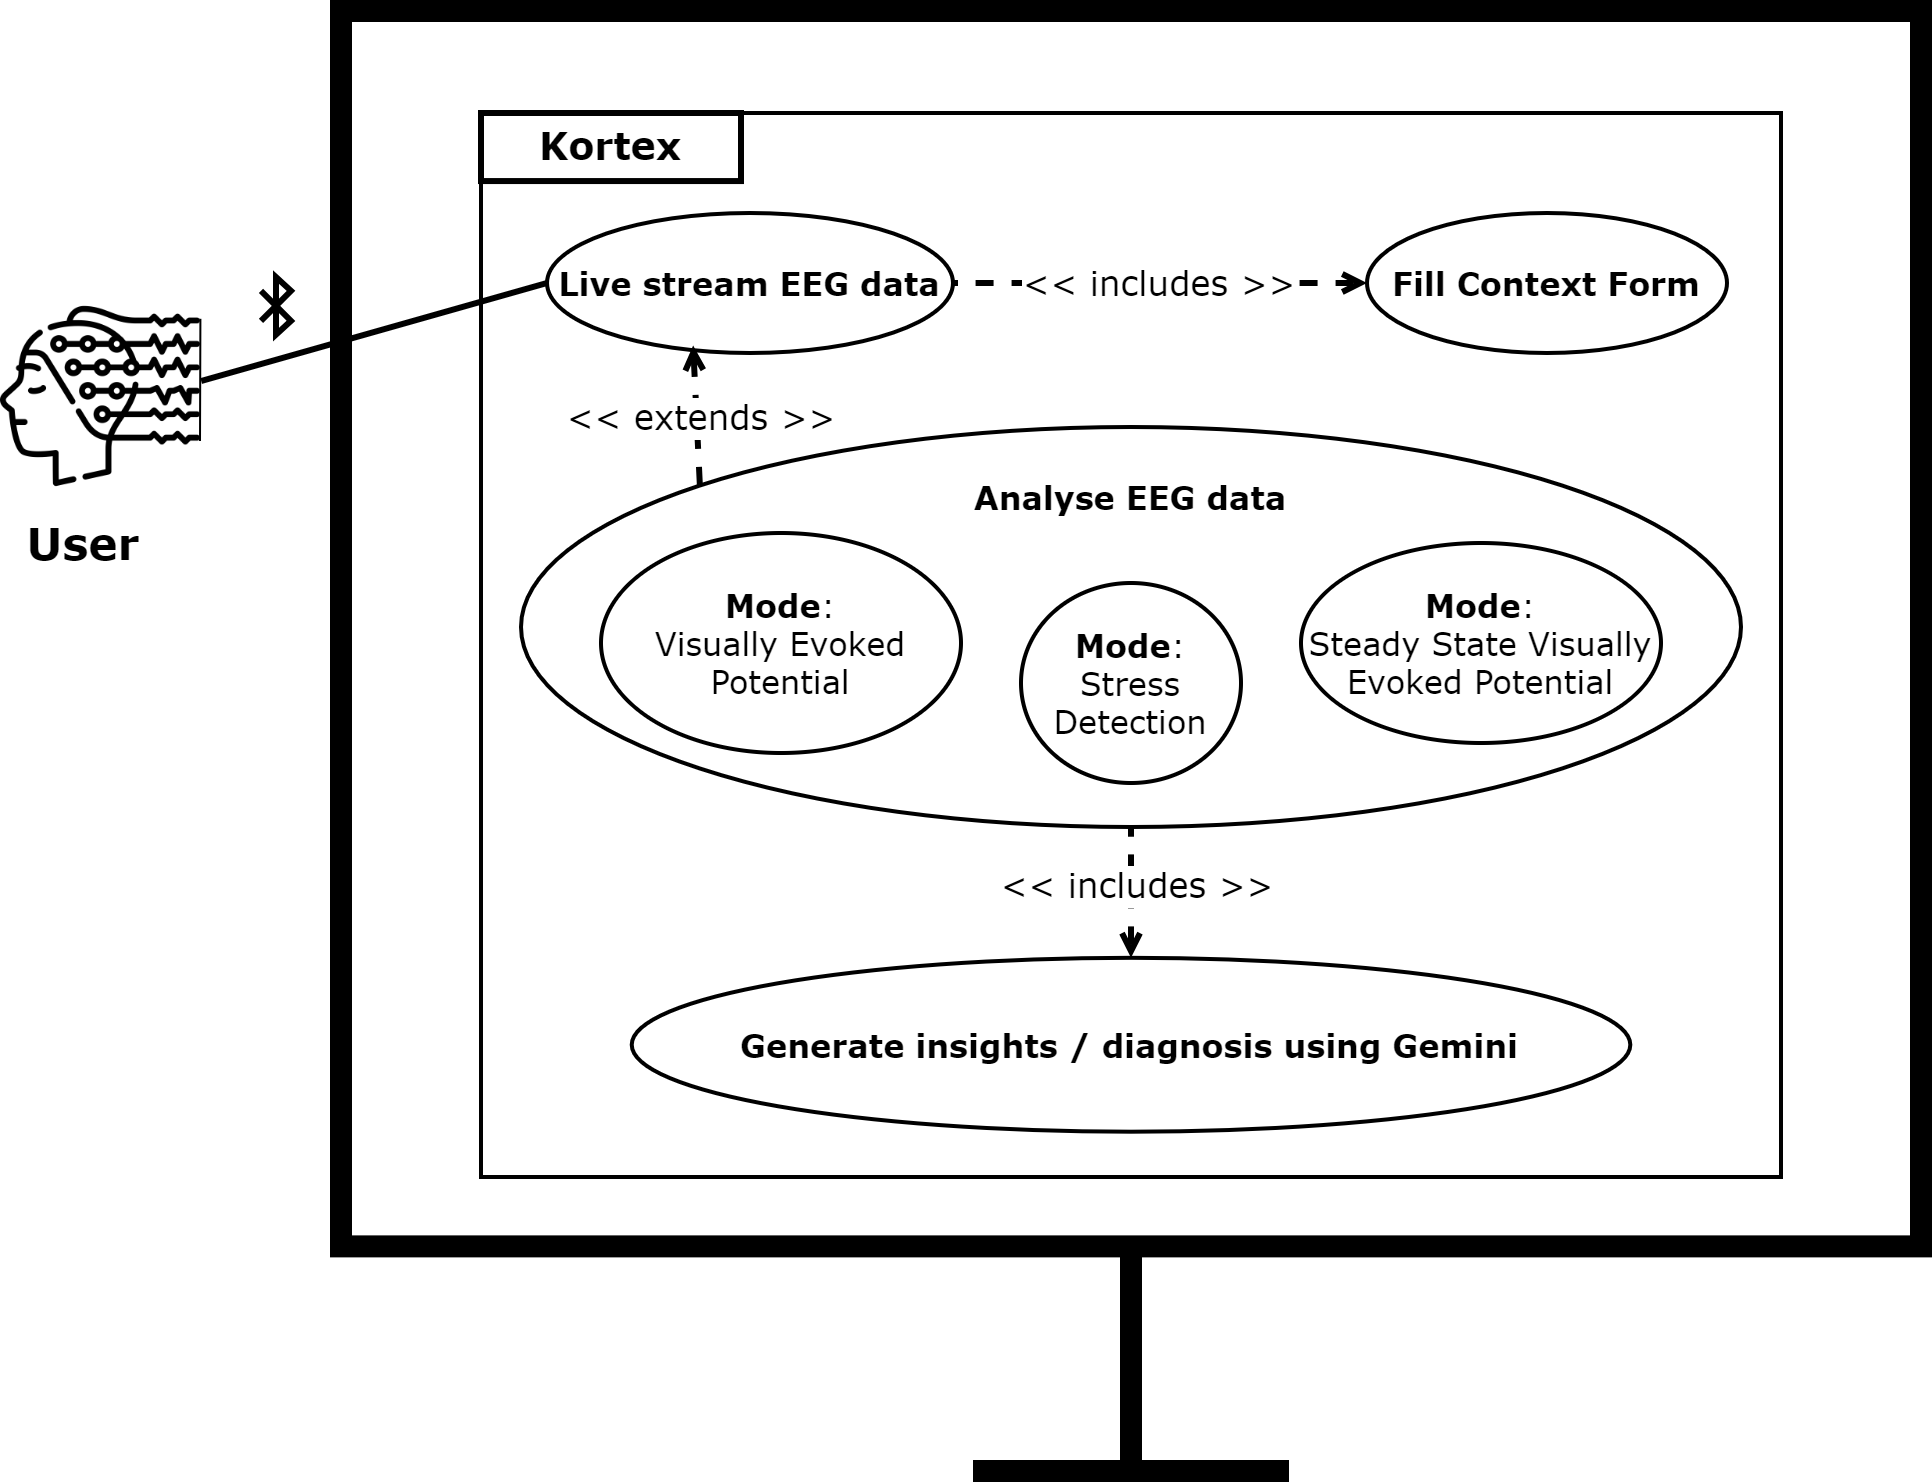

The diagram above was exported from draw.io. Its source (the exported page's mxGraphModel, read from the mxfile embedded in the PNG):
<mxGraphModel dx="1091" dy="680" grid="1" gridSize="10" guides="1" tooltips="1" connect="1" arrows="1" fold="1" page="1" pageScale="1" pageWidth="1169" pageHeight="827" math="0" shadow="0">
  <root>
    <mxCell id="0" />
    <mxCell id="1" parent="0" />
    <mxCell id="8zRdXaXAbW-L0DH_pkQ1-27" value="" style="html=1;verticalLabelPosition=bottom;align=center;labelBackgroundColor=#ffffff;verticalAlign=top;strokeWidth=11;strokeColor=#000000;shadow=0;dashed=0;shape=mxgraph.ios7.icons.monitor;" vertex="1" parent="1">
      <mxGeometry x="247" y="39" width="790" height="730" as="geometry" />
    </mxCell>
    <mxCell id="8zRdXaXAbW-L0DH_pkQ1-2" value="" style="rounded=0;whiteSpace=wrap;html=1;fontFamily=Verdana;strokeWidth=2;" vertex="1" parent="1">
      <mxGeometry x="317" y="90" width="650" height="532" as="geometry" />
    </mxCell>
    <mxCell id="8zRdXaXAbW-L0DH_pkQ1-5" value="&lt;b style=&quot;font-size: 16px;&quot;&gt;Live stream EEG data&lt;/b&gt;" style="ellipse;whiteSpace=wrap;html=1;fontSize=16;fontFamily=Verdana;strokeWidth=2;" vertex="1" parent="1">
      <mxGeometry x="350" y="140" width="203" height="70" as="geometry" />
    </mxCell>
    <mxCell id="8zRdXaXAbW-L0DH_pkQ1-6" value="&lt;div style=&quot;font-size: 16px;&quot;&gt;&lt;b style=&quot;font-size: 16px;&quot;&gt;&lt;br style=&quot;font-size: 16px;&quot;&gt;&lt;/b&gt;&lt;/div&gt;&lt;b style=&quot;font-size: 16px;&quot;&gt;Analyse EEG data&lt;/b&gt;" style="ellipse;whiteSpace=wrap;html=1;fontSize=16;fontFamily=Verdana;verticalAlign=top;strokeWidth=2;" vertex="1" parent="1">
      <mxGeometry x="337" y="247" width="610" height="200" as="geometry" />
    </mxCell>
    <mxCell id="8zRdXaXAbW-L0DH_pkQ1-7" value="&lt;b style=&quot;font-size: 16px;&quot;&gt;Mode&lt;/b&gt;:&lt;div style=&quot;font-size: 16px;&quot;&gt;Visually Evoked Potential&lt;/div&gt;" style="ellipse;whiteSpace=wrap;html=1;fontSize=16;fontFamily=Verdana;strokeWidth=2;" vertex="1" parent="1">
      <mxGeometry x="377" y="300" width="180" height="110" as="geometry" />
    </mxCell>
    <mxCell id="8zRdXaXAbW-L0DH_pkQ1-8" value="&lt;b style=&quot;font-size: 16px;&quot;&gt;Mode&lt;/b&gt;:&lt;div style=&quot;font-size: 16px;&quot;&gt;Stress Detection&lt;/div&gt;" style="ellipse;whiteSpace=wrap;html=1;fontSize=16;fontFamily=Verdana;strokeWidth=2;" vertex="1" parent="1">
      <mxGeometry x="587" y="325" width="110" height="100" as="geometry" />
    </mxCell>
    <mxCell id="8zRdXaXAbW-L0DH_pkQ1-9" value="&lt;b style=&quot;font-size: 16px;&quot;&gt;Mode&lt;/b&gt;:&lt;div style=&quot;font-size: 16px;&quot;&gt;Steady State Visually Evoked Potential&lt;/div&gt;" style="ellipse;whiteSpace=wrap;html=1;fontSize=16;fontFamily=Verdana;strokeWidth=2;" vertex="1" parent="1">
      <mxGeometry x="727" y="305" width="180" height="100" as="geometry" />
    </mxCell>
    <mxCell id="8zRdXaXAbW-L0DH_pkQ1-12" value="" style="shape=image;verticalLabelPosition=bottom;labelBackgroundColor=default;verticalAlign=top;aspect=fixed;imageAspect=0;image=https://cdn-icons-png.flaticon.com/512/4305/4305203.png;" vertex="1" parent="1">
      <mxGeometry x="77" y="182" width="100" height="100" as="geometry" />
    </mxCell>
    <mxCell id="8zRdXaXAbW-L0DH_pkQ1-13" value="" style="endArrow=none;html=1;rounded=0;exitX=0.995;exitY=0.72;exitDx=0;exitDy=0;exitPerimeter=0;entryX=0.997;entryY=0.109;entryDx=0;entryDy=0;entryPerimeter=0;" edge="1" parent="1" source="8zRdXaXAbW-L0DH_pkQ1-12" target="8zRdXaXAbW-L0DH_pkQ1-12">
      <mxGeometry width="50" height="50" relative="1" as="geometry">
        <mxPoint x="597" y="442" as="sourcePoint" />
        <mxPoint x="647" y="392" as="targetPoint" />
      </mxGeometry>
    </mxCell>
    <mxCell id="8zRdXaXAbW-L0DH_pkQ1-14" value="" style="endArrow=none;html=1;rounded=0;exitX=1.001;exitY=0.42;exitDx=0;exitDy=0;exitPerimeter=0;entryX=0;entryY=0.5;entryDx=0;entryDy=0;strokeWidth=3;" edge="1" parent="1" source="8zRdXaXAbW-L0DH_pkQ1-12" target="8zRdXaXAbW-L0DH_pkQ1-5">
      <mxGeometry width="50" height="50" relative="1" as="geometry">
        <mxPoint x="267" y="182" as="sourcePoint" />
        <mxPoint x="427" y="142" as="targetPoint" />
      </mxGeometry>
    </mxCell>
    <mxCell id="8zRdXaXAbW-L0DH_pkQ1-15" value="" style="endArrow=none;html=1;rounded=0;entryX=0;entryY=0;entryDx=0;entryDy=0;strokeWidth=3;dashed=1;endFill=0;startArrow=open;startFill=0;exitX=0.36;exitY=0.947;exitDx=0;exitDy=0;exitPerimeter=0;" edge="1" parent="1" source="8zRdXaXAbW-L0DH_pkQ1-5" target="8zRdXaXAbW-L0DH_pkQ1-6">
      <mxGeometry width="50" height="50" relative="1" as="geometry">
        <mxPoint x="641.58" y="162" as="sourcePoint" />
        <mxPoint x="641.58" y="232" as="targetPoint" />
      </mxGeometry>
    </mxCell>
    <mxCell id="8zRdXaXAbW-L0DH_pkQ1-16" value="&lt;font style=&quot;font-size: 17px;&quot;&gt;&amp;lt;&amp;lt; extends &amp;gt;&amp;gt;&lt;/font&gt;" style="edgeLabel;html=1;align=center;verticalAlign=middle;resizable=0;points=[];fontSize=17;fontFamily=Verdana;" vertex="1" connectable="0" parent="8zRdXaXAbW-L0DH_pkQ1-15">
      <mxGeometry x="0.0503" y="2" relative="1" as="geometry">
        <mxPoint as="offset" />
      </mxGeometry>
    </mxCell>
    <mxCell id="8zRdXaXAbW-L0DH_pkQ1-18" value="" style="endArrow=none;html=1;rounded=0;exitX=0.5;exitY=0;exitDx=0;exitDy=0;entryX=0.5;entryY=1;entryDx=0;entryDy=0;strokeWidth=3;dashed=1;endFill=0;startArrow=open;startFill=0;" edge="1" parent="1" source="8zRdXaXAbW-L0DH_pkQ1-10" target="8zRdXaXAbW-L0DH_pkQ1-6">
      <mxGeometry width="50" height="50" relative="1" as="geometry">
        <mxPoint x="651.58" y="172" as="sourcePoint" />
        <mxPoint x="652" y="272" as="targetPoint" />
      </mxGeometry>
    </mxCell>
    <mxCell id="8zRdXaXAbW-L0DH_pkQ1-19" value="&lt;font style=&quot;font-size: 17px;&quot;&gt;&amp;lt;&amp;lt; includes &amp;gt;&amp;gt;&lt;/font&gt;" style="edgeLabel;html=1;align=center;verticalAlign=middle;resizable=0;points=[];fontSize=17;fontFamily=Verdana;" vertex="1" connectable="0" parent="8zRdXaXAbW-L0DH_pkQ1-18">
      <mxGeometry x="0.0503" y="2" relative="1" as="geometry">
        <mxPoint x="4" y="-2" as="offset" />
      </mxGeometry>
    </mxCell>
    <mxCell id="8zRdXaXAbW-L0DH_pkQ1-25" value="&lt;font style=&quot;font-size: 22px;&quot;&gt;&lt;b style=&quot;font-size: 22px;&quot;&gt;User&lt;/b&gt;&lt;/font&gt;" style="edgeLabel;html=1;align=center;verticalAlign=middle;resizable=0;points=[];fontSize=22;fontFamily=Verdana;" vertex="1" connectable="0" parent="8zRdXaXAbW-L0DH_pkQ1-18">
      <mxGeometry x="0.0503" y="2" relative="1" as="geometry">
        <mxPoint x="-523" y="-173" as="offset" />
      </mxGeometry>
    </mxCell>
    <mxCell id="8zRdXaXAbW-L0DH_pkQ1-4" value="&lt;font style=&quot;font-size: 19px;&quot;&gt;&lt;b style=&quot;font-size: 19px;&quot;&gt;Kortex&lt;/b&gt;&lt;/font&gt;" style="rounded=0;whiteSpace=wrap;html=1;fontSize=19;fontFamily=Verdana;strokeWidth=3;container=0;" vertex="1" parent="1">
      <mxGeometry x="317" y="90" width="130" height="34.02985074626866" as="geometry" />
    </mxCell>
    <mxCell id="8zRdXaXAbW-L0DH_pkQ1-10" value="&lt;b style=&quot;font-size: 16px;&quot;&gt;Generate insights / diagnosis using Gemini&lt;/b&gt;" style="ellipse;whiteSpace=wrap;html=1;fontSize=16;fontFamily=Verdana;strokeWidth=2;" vertex="1" parent="1">
      <mxGeometry x="392.35999999999996" y="512.4100000000001" width="499.29" height="86.95" as="geometry" />
    </mxCell>
    <mxCell id="8zRdXaXAbW-L0DH_pkQ1-28" value="" style="html=1;verticalLabelPosition=bottom;align=center;labelBackgroundColor=#ffffff;verticalAlign=top;strokeWidth=3;strokeColor=#000000;shadow=0;dashed=0;shape=mxgraph.ios7.icons.bluetooth;pointerEvents=1" vertex="1" parent="1">
      <mxGeometry x="207" y="172" width="15" height="28.799999999999997" as="geometry" />
    </mxCell>
    <mxCell id="8zRdXaXAbW-L0DH_pkQ1-30" value="&lt;b style=&quot;font-size: 16px;&quot;&gt;Fill Context Form&lt;/b&gt;" style="ellipse;whiteSpace=wrap;html=1;fontSize=16;fontFamily=Verdana;strokeWidth=2;" vertex="1" parent="1">
      <mxGeometry x="760" y="140" width="180" height="70" as="geometry" />
    </mxCell>
    <mxCell id="8zRdXaXAbW-L0DH_pkQ1-31" value="" style="endArrow=none;html=1;rounded=0;exitX=0;exitY=0.5;exitDx=0;exitDy=0;entryX=1;entryY=0.5;entryDx=0;entryDy=0;strokeWidth=3;dashed=1;endFill=0;startArrow=open;startFill=0;" edge="1" parent="1" source="8zRdXaXAbW-L0DH_pkQ1-30" target="8zRdXaXAbW-L0DH_pkQ1-5">
      <mxGeometry width="50" height="50" relative="1" as="geometry">
        <mxPoint x="652" y="522" as="sourcePoint" />
        <mxPoint x="652" y="457" as="targetPoint" />
      </mxGeometry>
    </mxCell>
    <mxCell id="8zRdXaXAbW-L0DH_pkQ1-32" value="&lt;font style=&quot;font-size: 17px;&quot;&gt;&amp;lt;&amp;lt; includes &amp;gt;&amp;gt;&lt;/font&gt;" style="edgeLabel;html=1;align=center;verticalAlign=middle;resizable=0;points=[];fontSize=17;fontFamily=Verdana;" vertex="1" connectable="0" parent="8zRdXaXAbW-L0DH_pkQ1-31">
      <mxGeometry x="0.0503" y="2" relative="1" as="geometry">
        <mxPoint x="4" y="-2" as="offset" />
      </mxGeometry>
    </mxCell>
  </root>
</mxGraphModel>